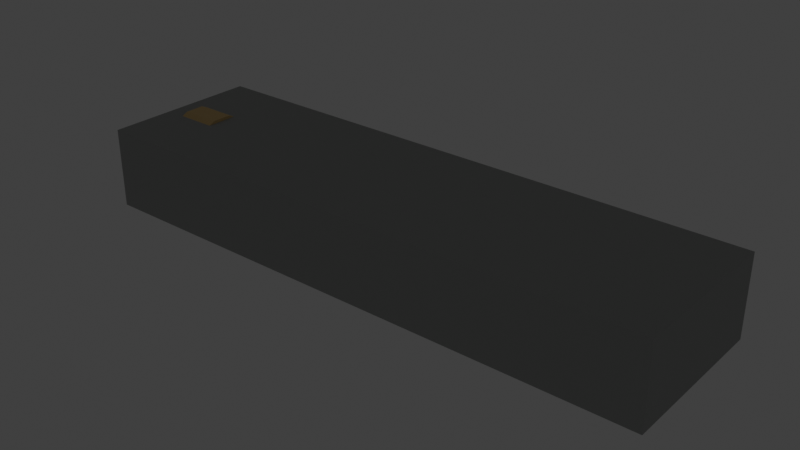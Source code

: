 # Source: SM_MKG_AetherKnife_A01.blend  (saved by Blender 5.1.30; exported with 4.5.12 LTS)
import bpy
from mathutils import Matrix  # noqa: F401  (used for matrix-valued properties, if any)

bpy.ops.wm.read_factory_settings(use_empty=True)
scene = bpy.context.scene
scene.name = 'Scene'

# ---- collections
col_collection = bpy.data.collections.new('Collection'); scene.collection.children.link(col_collection)

# ---- materials (node trees are filled in below, after node groups)
mat_m_aet_darkiron_a01_004 = bpy.data.materials.new('M_AET_DarkIron_A01.004')
mat_m_aet_darkiron_a01_004.diffuse_color = (0.08, 0.09, 0.1, 1.0)
mat_m_aet_brass_a01_004 = bpy.data.materials.new('M_AET_Brass_A01.004')
mat_m_aet_brass_a01_004.diffuse_color = (0.74, 0.5, 0.2, 1.0)
mat_m_aet_leather_dark_a01_004 = bpy.data.materials.new('M_AET_Leather_Dark_A01.004')
mat_m_aet_leather_dark_a01_004.diffuse_color = (0.19, 0.11, 0.07, 1.0)
mat_m_aet_aetheriumglow_blue_a01_004 = bpy.data.materials.new('M_AET_AetheriumGlow_Blue_A01.004')
mat_m_aet_aetheriumglow_blue_a01_004.diffuse_color = (0.05, 0.34, 0.9, 1.0)
mat_m_aet_stone_handpainted_a01_004 = bpy.data.materials.new('M_AET_Stone_Handpainted_A01.004')
mat_m_aet_stone_handpainted_a01_004.diffuse_color = (0.34, 0.35, 0.34, 1.0)

# ---- material node trees
mat_m_aet_darkiron_a01_004.use_nodes = True; mat_m_aet_darkiron_a01_004.node_tree.nodes.clear()
_N = mat_m_aet_darkiron_a01_004.node_tree.nodes; _L = mat_m_aet_darkiron_a01_004.node_tree.links
n0 = _N.new('ShaderNodeBsdfPrincipled'); n0.name = 'Principled BSDF'; n0.location = (-200, 100)
n0.inputs[0].default_value = (0.08, 0.09, 0.1, 1.0)
n0.inputs[2].default_value = 0.82
n1 = _N.new('ShaderNodeOutputMaterial'); n1.name = 'Material Output'; n1.location = (200, 100)
_L.new(n0.outputs[0], n1.inputs[0])
n1.is_active_output = True
mat_m_aet_brass_a01_004.use_nodes = True; mat_m_aet_brass_a01_004.node_tree.nodes.clear()
_N = mat_m_aet_brass_a01_004.node_tree.nodes; _L = mat_m_aet_brass_a01_004.node_tree.links
n0 = _N.new('ShaderNodeBsdfPrincipled'); n0.name = 'Principled BSDF'; n0.location = (-200, 100)
n0.inputs[0].default_value = (0.74, 0.5, 0.2, 1.0)
n0.inputs[2].default_value = 0.82
n1 = _N.new('ShaderNodeOutputMaterial'); n1.name = 'Material Output'; n1.location = (200, 100)
_L.new(n0.outputs[0], n1.inputs[0])
n1.is_active_output = True
mat_m_aet_leather_dark_a01_004.use_nodes = True; mat_m_aet_leather_dark_a01_004.node_tree.nodes.clear()
_N = mat_m_aet_leather_dark_a01_004.node_tree.nodes; _L = mat_m_aet_leather_dark_a01_004.node_tree.links
n0 = _N.new('ShaderNodeBsdfPrincipled'); n0.name = 'Principled BSDF'; n0.location = (-200, 100)
n0.inputs[0].default_value = (0.19, 0.11, 0.07, 1.0)
n0.inputs[2].default_value = 0.82
n1 = _N.new('ShaderNodeOutputMaterial'); n1.name = 'Material Output'; n1.location = (200, 100)
_L.new(n0.outputs[0], n1.inputs[0])
n1.is_active_output = True
mat_m_aet_aetheriumglow_blue_a01_004.use_nodes = True; mat_m_aet_aetheriumglow_blue_a01_004.node_tree.nodes.clear()
_N = mat_m_aet_aetheriumglow_blue_a01_004.node_tree.nodes; _L = mat_m_aet_aetheriumglow_blue_a01_004.node_tree.links
n0 = _N.new('ShaderNodeBsdfPrincipled'); n0.name = 'Principled BSDF'; n0.location = (-200, 100)
n0.inputs[0].default_value = (0.05, 0.34, 0.9, 1.0)
n0.inputs[2].default_value = 0.82
n0.inputs[27].default_value = (0.0, 0.8, 2.8, 1.0)
n0.inputs[28].default_value = 1.6
n1 = _N.new('ShaderNodeOutputMaterial'); n1.name = 'Material Output'; n1.location = (200, 100)
_L.new(n0.outputs[0], n1.inputs[0])
n1.is_active_output = True
mat_m_aet_stone_handpainted_a01_004.use_nodes = True; mat_m_aet_stone_handpainted_a01_004.node_tree.nodes.clear()
_N = mat_m_aet_stone_handpainted_a01_004.node_tree.nodes; _L = mat_m_aet_stone_handpainted_a01_004.node_tree.links
n0 = _N.new('ShaderNodeBsdfPrincipled'); n0.name = 'Principled BSDF'; n0.location = (-200, 100)
n0.inputs[0].default_value = (0.34, 0.35, 0.34, 1.0)
n0.inputs[2].default_value = 0.82
n1 = _N.new('ShaderNodeOutputMaterial'); n1.name = 'Material Output'; n1.location = (200, 100)
_L.new(n0.outputs[0], n1.inputs[0])
n1.is_active_output = True

# ---- world
world_world = bpy.data.worlds.new('World'); scene.world = world_world
world_world.use_nodes = True; world_world.node_tree.nodes.clear()
_N = world_world.node_tree.nodes; _L = world_world.node_tree.links
n0 = _N.new('ShaderNodeOutputWorld'); n0.name = 'World Output'; n0.location = (200, 100)
n1 = _N.new('ShaderNodeBackground'); n1.name = 'Background'; n1.location = (-200, 100)
n1.inputs[0].default_value = (0.05088, 0.05088, 0.05088, 1.0)
_L.new(n1.outputs[0], n0.inputs[0])
n0.is_active_output = True
world_world.color = (0.05088, 0.05088, 0.05088)
world_world.sun_shadow_jitter_overblur = 0.0

# ---- meshes
me_blade_darkiron_broadtri = bpy.data.meshes.new('Blade_DarkIron_BroadTri')
me_blade_darkiron_broadtri.from_pydata([(3.0, -7.0, -1.7), (3.0, 7.0, -1.7), (41.0, 0.0, -1.7), (3.0, -7.0, 1.7), (3.0, 7.0, 1.7), (41.0, 0.0, 1.7)], [], [(0, 1, 2), (3, 5, 4), (0, 3, 4, 1), (1, 4, 5, 2), (2, 5, 3, 0)])
me_blade_darkiron_broadtri.materials.append(mat_m_aet_darkiron_a01_004)
me_blade_darkiron_broadtri.update()
me_blade_spine_brass = bpy.data.meshes.new('Blade_Spine_Brass')
me_blade_spine_brass.from_pydata([(1.5, -1.15, 1.6), (26.5, -1.15, 1.6), (26.5, 1.15, 1.6), (1.5, 1.15, 1.6), (1.5, -1.15, 2.8), (26.5, -1.15, 2.8), (26.5, 1.15, 2.8), (1.5, 1.15, 2.8)], [], [(0, 1, 2, 3), (4, 7, 6, 5), (0, 4, 5, 1), (1, 5, 6, 2), (2, 6, 7, 3), (3, 7, 4, 0)])
me_blade_spine_brass.materials.append(mat_m_aet_brass_a01_004)
me_blade_spine_brass.update()
me_guard_brass_block = bpy.data.meshes.new('Guard_Brass_Block')
me_guard_brass_block.from_pydata([(-2.5, -9.0, -4.0), (2.5, -9.0, -4.0), (2.5, 9.0, -4.0), (-2.5, 9.0, -4.0), (-2.5, -9.0, 4.0), (2.5, -9.0, 4.0), (2.5, 9.0, 4.0), (-2.5, 9.0, 4.0)], [], [(0, 1, 2, 3), (4, 7, 6, 5), (0, 4, 5, 1), (1, 5, 6, 2), (2, 6, 7, 3), (3, 7, 4, 0)])
me_guard_brass_block.materials.append(mat_m_aet_brass_a01_004)
me_guard_brass_block.update()
me_grip_leather_wrap = bpy.data.meshes.new('Grip_Leather_Wrap')
me_grip_leather_wrap.from_pydata([(-24.5, 4.3, 0.0), (-1.5, 4.3, 0.0), (-24.5, 3.874, 1.866), (-1.5, 3.874, 1.866), (-24.5, 2.681, 3.362), (-1.5, 2.681, 3.362), (-24.5, 0.9568, 4.192), (-1.5, 0.9568, 4.192), (-24.5, -0.9568, 4.192), (-1.5, -0.9568, 4.192), (-24.5, -2.681, 3.362), (-1.5, -2.681, 3.362), (-24.5, -3.874, 1.866), (-1.5, -3.874, 1.866), (-24.5, -4.3, 5.266e-16), (-1.5, -4.3, 5.266e-16), (-24.5, -3.874, -1.866), (-1.5, -3.874, -1.866), (-24.5, -2.681, -3.362), (-1.5, -2.681, -3.362), (-24.5, -0.9568, -4.192), (-1.5, -0.9568, -4.192), (-24.5, 0.9568, -4.192), (-1.5, 0.9568, -4.192), (-24.5, 2.681, -3.362), (-1.5, 2.681, -3.362), (-24.5, 3.874, -1.866), (-1.5, 3.874, -1.866)], [], [(0, 2, 3, 1), (2, 4, 5, 3), (4, 6, 7, 5), (6, 8, 9, 7), (8, 10, 11, 9), (10, 12, 13, 11), (12, 14, 15, 13), (14, 16, 17, 15), (16, 18, 19, 17), (18, 20, 21, 19), (20, 22, 23, 21), (22, 24, 25, 23), (24, 26, 27, 25), (26, 0, 1, 27), (26, 24, 22, 20, 18, 16, 14, 12, 10, 8, 6, 4, 2, 0), (1, 3, 5, 7, 9, 11, 13, 15, 17, 19, 21, 23, 25, 27)])
me_grip_leather_wrap.materials.append(mat_m_aet_leather_dark_a01_004)
me_grip_leather_wrap.update()
me_grip_brass_endband = bpy.data.meshes.new('Grip_Brass_EndBand')
me_grip_brass_endband.from_pydata([(-3.5, 4.8, 0.0), (-0.5, 4.8, 0.0), (-3.5, 4.325, 2.083), (-0.5, 4.325, 2.083), (-3.5, 2.993, 3.753), (-0.5, 2.993, 3.753), (-3.5, 1.068, 4.68), (-0.5, 1.068, 4.68), (-3.5, -1.068, 4.68), (-0.5, -1.068, 4.68), (-3.5, -2.993, 3.753), (-0.5, -2.993, 3.753), (-3.5, -4.325, 2.083), (-0.5, -4.325, 2.083), (-3.5, -4.8, 5.878e-16), (-0.5, -4.8, 5.878e-16), (-3.5, -4.325, -2.083), (-0.5, -4.325, -2.083), (-3.5, -2.993, -3.753), (-0.5, -2.993, -3.753), (-3.5, -1.068, -4.68), (-0.5, -1.068, -4.68), (-3.5, 1.068, -4.68), (-0.5, 1.068, -4.68), (-3.5, 2.993, -3.753), (-0.5, 2.993, -3.753), (-3.5, 4.325, -2.083), (-0.5, 4.325, -2.083)], [], [(0, 2, 3, 1), (2, 4, 5, 3), (4, 6, 7, 5), (6, 8, 9, 7), (8, 10, 11, 9), (10, 12, 13, 11), (12, 14, 15, 13), (14, 16, 17, 15), (16, 18, 19, 17), (18, 20, 21, 19), (20, 22, 23, 21), (22, 24, 25, 23), (24, 26, 27, 25), (26, 0, 1, 27), (26, 24, 22, 20, 18, 16, 14, 12, 10, 8, 6, 4, 2, 0), (1, 3, 5, 7, 9, 11, 13, 15, 17, 19, 21, 23, 25, 27)])
me_grip_brass_endband.materials.append(mat_m_aet_brass_a01_004)
me_grip_brass_endband.update()
me_pommel_brass_cap = bpy.data.meshes.new('Pommel_Brass_Cap')
me_pommel_brass_cap.from_pydata([(-28.5, 5.5, 0.0), (-23.5, 5.5, 0.0), (-28.5, 4.955, 2.386), (-23.5, 4.955, 2.386), (-28.5, 3.429, 4.3), (-23.5, 3.429, 4.3), (-28.5, 1.224, 5.362), (-23.5, 1.224, 5.362), (-28.5, -1.224, 5.362), (-23.5, -1.224, 5.362), (-28.5, -3.429, 4.3), (-23.5, -3.429, 4.3), (-28.5, -4.955, 2.386), (-23.5, -4.955, 2.386), (-28.5, -5.5, 6.736e-16), (-23.5, -5.5, 6.736e-16), (-28.5, -4.955, -2.386), (-23.5, -4.955, -2.386), (-28.5, -3.429, -4.3), (-23.5, -3.429, -4.3), (-28.5, -1.224, -5.362), (-23.5, -1.224, -5.362), (-28.5, 1.224, -5.362), (-23.5, 1.224, -5.362), (-28.5, 3.429, -4.3), (-23.5, 3.429, -4.3), (-28.5, 4.955, -2.386), (-23.5, 4.955, -2.386)], [], [(0, 2, 3, 1), (2, 4, 5, 3), (4, 6, 7, 5), (6, 8, 9, 7), (8, 10, 11, 9), (10, 12, 13, 11), (12, 14, 15, 13), (14, 16, 17, 15), (16, 18, 19, 17), (18, 20, 21, 19), (20, 22, 23, 21), (22, 24, 25, 23), (24, 26, 27, 25), (26, 0, 1, 27), (26, 24, 22, 20, 18, 16, 14, 12, 10, 8, 6, 4, 2, 0), (1, 3, 5, 7, 9, 11, 13, 15, 17, 19, 21, 23, 25, 27)])
me_pommel_brass_cap.materials.append(mat_m_aet_brass_a01_004)
me_pommel_brass_cap.update()
me_aetherium_pommel_inset = bpy.data.meshes.new('Aetherium_Pommel_Inset')
me_aetherium_pommel_inset.from_pydata([(-29.0, 0.0, 2.75), (-27.25, 0.0, 0.0), (-29.0, 2.75, 0.0), (-30.75, 0.0, 0.0), (-29.0, -2.75, 0.0), (-29.0, 0.0, -2.75)], [], [(0, 1, 2), (0, 2, 3), (0, 3, 4), (0, 4, 1), (5, 2, 1), (5, 3, 2), (5, 4, 3), (5, 1, 4)])
me_aetherium_pommel_inset.materials.append(mat_m_aet_aetheriumglow_blue_a01_004)
me_aetherium_pommel_inset.update()
me_ucx_sm_mkg_aetherknife_a01_00 = bpy.data.meshes.new('UCX_SM_MKG_AetherKnife_A01_00')
me_ucx_sm_mkg_aetherknife_a01_00.from_pydata([(-31.0, -10.0, -5.0), (41.0, -10.0, -5.0), (41.0, 10.0, -5.0), (-31.0, 10.0, -5.0), (-31.0, -10.0, 5.0), (41.0, -10.0, 5.0), (41.0, 10.0, 5.0), (-31.0, 10.0, 5.0)], [], [(0, 1, 2, 3), (4, 7, 6, 5), (0, 4, 5, 1), (1, 5, 6, 2), (2, 6, 7, 3), (3, 7, 4, 0)])
me_ucx_sm_mkg_aetherknife_a01_00.materials.append(mat_m_aet_stone_handpainted_a01_004)
me_ucx_sm_mkg_aetherknife_a01_00.update()

# ---- objects
ob_blade_darkiron_broadtri = bpy.data.objects.new('Blade_DarkIron_BroadTri', me_blade_darkiron_broadtri)
ob_blade_spine_brass = bpy.data.objects.new('Blade_Spine_Brass', me_blade_spine_brass)
ob_guard_brass_block = bpy.data.objects.new('Guard_Brass_Block', me_guard_brass_block)
ob_grip_leather_wrap = bpy.data.objects.new('Grip_Leather_Wrap', me_grip_leather_wrap)
ob_grip_brass_endband = bpy.data.objects.new('Grip_Brass_EndBand', me_grip_brass_endband)
ob_pommel_brass_cap = bpy.data.objects.new('Pommel_Brass_Cap', me_pommel_brass_cap)
ob_aetherium_pommel_inset = bpy.data.objects.new('Aetherium_Pommel_Inset', me_aetherium_pommel_inset)
ob_ucx_sm_mkg_aetherknife_a01_00 = bpy.data.objects.new('UCX_SM_MKG_AetherKnife_A01_00', me_ucx_sm_mkg_aetherknife_a01_00)
ob_sm_mkg_aetherknife_a01_productionnotes = bpy.data.objects.new('SM_MKG_AetherKnife_A01_ProductionNotes', None)

# ---- transforms, parenting, visibility, modifiers, constraints
ob_blade_darkiron_broadtri.location = (0.0, 0.0, 0.0)
ob_blade_spine_brass.location = (0.0, 0.0, 0.0)
ob_guard_brass_block.location = (0.0, 0.0, 0.0)
ob_grip_leather_wrap.location = (0.0, 0.0, 0.0)
ob_grip_brass_endband.location = (0.0, 0.0, 0.0)
ob_pommel_brass_cap.location = (0.0, 0.0, 0.0)
ob_aetherium_pommel_inset.location = (0.0, 0.0, 0.0)
ob_ucx_sm_mkg_aetherknife_a01_00.location = (0.0, 0.0, 0.0)
ob_ucx_sm_mkg_aetherknife_a01_00.display_type = 'WIRE'
ob_ucx_sm_mkg_aetherknife_a01_00.show_wire = True
ob_sm_mkg_aetherknife_a01_productionnotes.location = (0.0, 0.0, 0.0)
ob_sm_mkg_aetherknife_a01_productionnotes.empty_display_size = 8.0

# ---- collection membership
col_collection.objects.link(ob_blade_darkiron_broadtri)
col_collection.objects.link(ob_blade_spine_brass)
col_collection.objects.link(ob_guard_brass_block)
col_collection.objects.link(ob_grip_leather_wrap)
col_collection.objects.link(ob_grip_brass_endband)
col_collection.objects.link(ob_pommel_brass_cap)
col_collection.objects.link(ob_aetherium_pommel_inset)
col_collection.objects.link(ob_ucx_sm_mkg_aetherknife_a01_00)
col_collection.objects.link(ob_sm_mkg_aetherknife_a01_productionnotes)

# ---- scene / render settings (as saved in the file)
scene.frame_start = 1; scene.frame_end = 250; scene.frame_set(1)
scene.render.engine = 'BLENDER_EEVEE_NEXT'
scene.render.bake_bias = 0.0
scene.render.bake_samples = 0
scene.cycles.sampling_pattern = 'TABULATED_SOBOL'
scene.eevee.use_volume_custom_range = False
scene.view_settings.view_transform = 'Standard'
scene.unit_settings.scale_length = 0.01
bpy.context.view_layer.update()

# ---- added for rendering (the .blend has no active camera): camera
cam_auto = bpy.data.cameras.new('AutoCamera')
cam_auto.lens = 50.0
cam_auto.sensor_width = 36.0
cam_auto.clip_end = 1225.81
ob_auto_camera = bpy.data.objects.new('AutoCamera', cam_auto)
scene.collection.objects.link(ob_auto_camera)
ob_auto_camera.location = (74.8468, -83.8162, 55.8775)
ob_auto_camera.rotation_euler = (1.09748, -7.21219e-08, 0.694738)
scene.camera = ob_auto_camera
bpy.context.view_layer.update()
